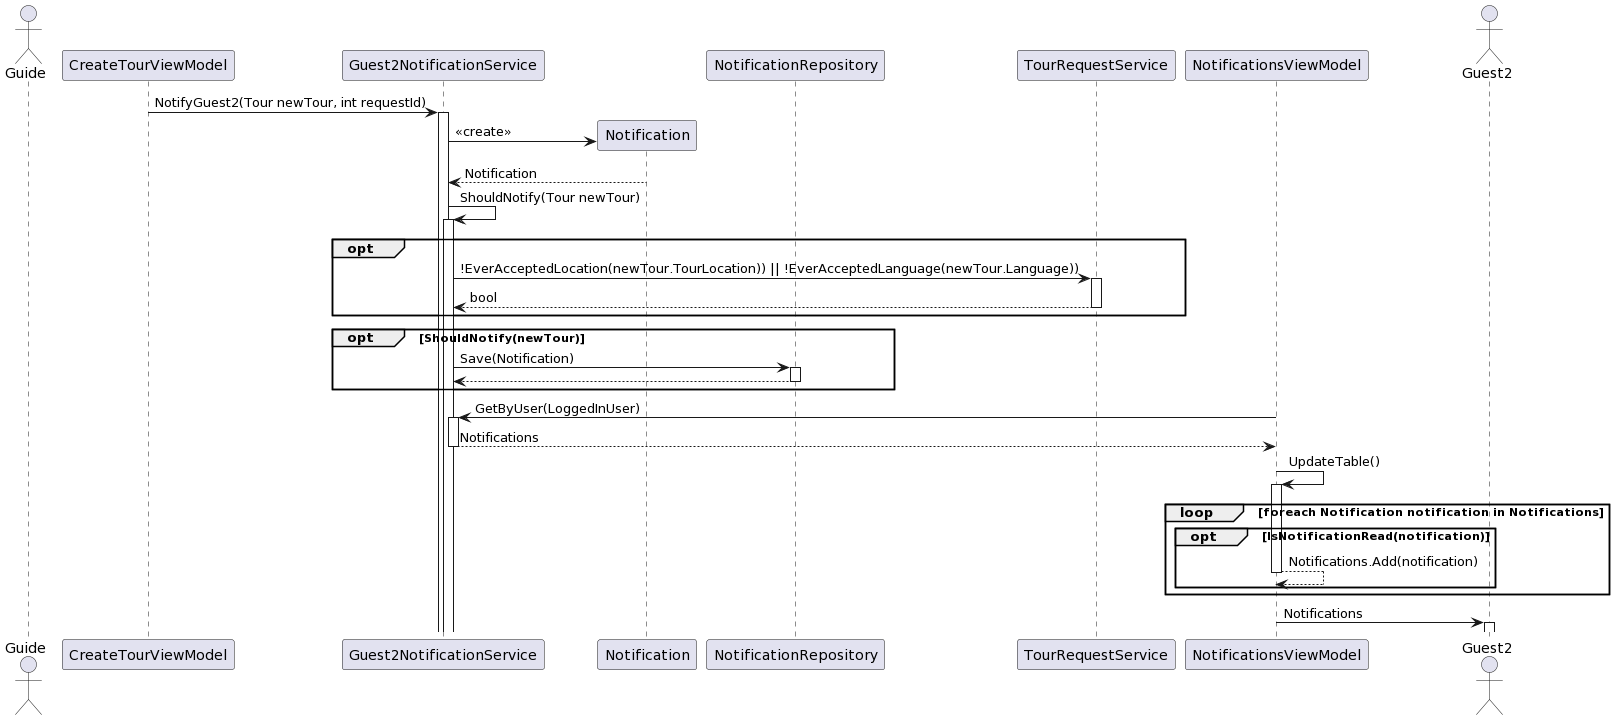

The diagram above was rendered by PlantUML. Its source (embedded in the PNG):
@startuml
actor Guide as A
participant CreateTourViewModel as CTVM
participant Guest2NotificationService as G2NS
participant Notification as N
participant NotificationRepository as NRepo
participant TourRequestService as TRS
participant NotificationsViewModel as NVM

CTVM->G2NS++: NotifyGuest2(Tour newTour, int requestId)
G2NS -> N **: <<create>>
N --> G2NS --: Notification
G2NS->G2NS++: ShouldNotify(Tour newTour)
opt
G2NS->TRS++: !EverAcceptedLocation(newTour.TourLocation)) || !EverAcceptedLanguage(newTour.Language))
TRS-->G2NS--: bool

end


opt ShouldNotify(newTour)
G2NS-> NRepo++ : Save(Notification)
NRepo-->G2NS --: 
end



NVM->G2NS++: GetByUser(LoggedInUser)
G2NS-->NVM --: Notifications
NVM->NVM++: UpdateTable()
loop foreach Notification notification in Notifications
opt IsNotificationRead(notification)
NVM-->NVM --: Notifications.Add(notification)
end
end
actor Guest2 as B
NVM->B++: Notifications
@enduml